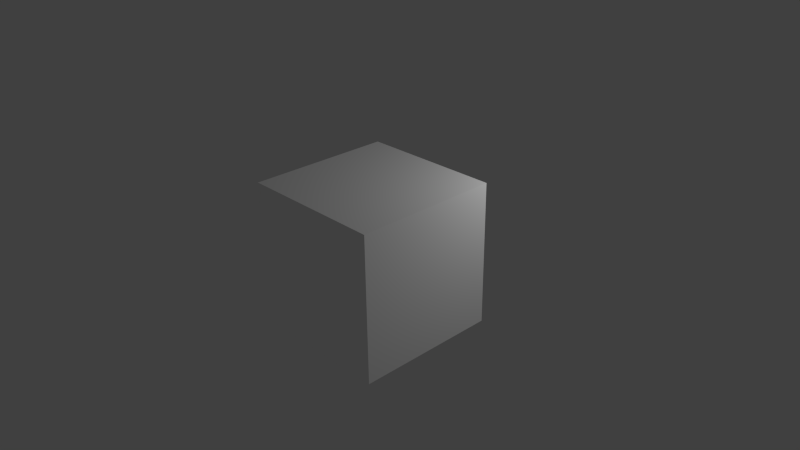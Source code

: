 # Source: TransparentBox.blend  (saved by Blender 2.76.0; exported with 4.5.12 LTS)
import bpy
from mathutils import Matrix  # noqa: F401  (used for matrix-valued properties, if any)

bpy.ops.wm.read_factory_settings(use_empty=True)
scene = bpy.context.scene
scene.name = 'Scene'

# ---- collections
col_collection_1 = bpy.data.collections.new('Collection 1'); scene.collection.children.link(col_collection_1)

# ---- materials (node trees are filled in below, after node groups)
mat_transparentbox_m = bpy.data.materials.new('TransparentBox_M')
mat_transparentbox_m.alpha_threshold = 0.0
mat_transparentbox_m.use_transparent_shadow = False
mat_transparentbox_m.diffuse_color = (1.0, 1.0, 1.0, 1.0)
mat_transparentbox_m.roughness = 0.5
mat_transparentbox_m.specular_intensity = 1.0
mat_transparentbox_m.line_color = (0.0, 0.0, 0.0, 1.0)

# ---- material node trees

# ---- world
world_world = bpy.data.worlds.new('World'); scene.world = world_world
world_world.color = (0.05088, 0.05088, 0.05088)
world_world.use_sun_shadow = False
world_world.sun_shadow_jitter_overblur = 0.0
world_world.cycles.sampling_method = 'MANUAL'
world_world.cycles.sample_map_resolution = 256

# ---- cameras
cam_camera = bpy.data.cameras.new('Camera')
cam_camera.clip_end = 100.0
cam_camera.lens = 35.0
cam_camera.sensor_width = 32.0
cam_camera.sensor_height = 18.0
cam_camera.ortho_scale = 7.314
cam_camera.dof.focus_distance = 0.0
cam_camera.dof.aperture_fstop = 128.0

# ---- lights
light_lamp = bpy.data.lights.new('Lamp', 'POINT')
light_lamp.transmission_factor = 0.0
light_lamp.cutoff_distance = 30.0
light_lamp.energy = 100.0
light_lamp.shadow_buffer_clip_start = 1.001
light_lamp.shadow_soft_size = 0.1
light_lamp.shadow_maximum_resolution = 0.006
light_lamp.use_absolute_resolution = True
light_lamp.cycles.use_multiple_importance_sampling = False

# ---- meshes
me_transparentbox = bpy.data.meshes.new('TransparentBox')
me_transparentbox.from_pydata([(1.0, 1.0, -1.0), (1.0, -1.0, -1.0), (-1.0, -1.0, -1.0), (-1.0, 1.0, -1.0), (1.0, 1.0, 1.0), (1.0, -1.0, 1.0), (-1.0, -1.0, 1.0), (-1.0, 1.0, 1.0)], [], [(0, 1, 2, 3), (4, 7, 6, 5), (0, 4, 5, 1), (1, 5, 6, 2), (2, 6, 7, 3), (4, 0, 3, 7)])
_uv = me_transparentbox.uv_layers.new(name='UVMap')
_uv.uv.foreach_set('vector', [0.0, 0.0, 1.0, 0.0, 1.0, 1.0, 0.0, 1.0, 0.5, 0.9999, 7.083e-05, 0.9999, 7.07e-05, 7.106e-05, 0.5, 7.07e-05, 0.6692, 0.6783, 0.6692, 0.9903, 0.5132, 0.9903, 0.5132, 0.6783, 0.9734, 0.6686, 0.9734, 0.9827, 0.8164, 0.9827, 0.8164, 0.6686, 0.8727, 0.7081, 0.8727, 0.9864, 0.7336, 0.9864, 0.7336, 0.7081, 0.5788, 0.9883, 0.5788, 0.6764, 0.7348, 0.6764, 0.7348, 0.9883])
me_transparentbox.materials.append(mat_transparentbox_m)
me_transparentbox.use_remesh_preserve_volume = False
me_transparentbox.use_remesh_preserve_attributes = False
me_transparentbox.use_mirror_vertex_groups = False
me_transparentbox.update()

# ---- objects
ob_transparentbox = bpy.data.objects.new('TransparentBox', me_transparentbox)
ob_lamp = bpy.data.objects.new('Lamp', light_lamp)
ob_camera = bpy.data.objects.new('Camera', cam_camera)

# ---- transforms, parenting, visibility, modifiers, constraints
ob_transparentbox.location = (0.0, 0.0, 0.0)
ob_transparentbox.lock_rotations_4d = False
ob_transparentbox.empty_display_type = 'ARROWS'
ob_transparentbox.lineart.crease_threshold = 0.0
ob_lamp.location = (2.439, 2.163, 2.377)
ob_lamp.rotation_euler = (0.6503, 0.05522, 1.866)
ob_lamp.lock_rotations_4d = False
ob_lamp.empty_display_type = 'ARROWS'
ob_lamp.color = (0.0, 0.0, 0.0, 0.0)
ob_lamp.lineart.crease_threshold = 0.0
ob_camera.location = (7.481, -6.508, 5.344)
ob_camera.rotation_euler = (1.109, 0.01082, 0.8149)
ob_camera.lock_rotations_4d = False
ob_camera.empty_display_type = 'ARROWS'
ob_camera.color = (0.0, 0.0, 0.0, 0.0)
ob_camera.display_type = 'WIRE'
ob_camera.lineart.crease_threshold = 0.0

# ---- collection membership
col_collection_1.objects.link(ob_transparentbox)
col_collection_1.objects.link(ob_lamp)
col_collection_1.objects.link(ob_camera)

# ---- scene / render settings (as saved in the file)
scene.camera = ob_camera
scene.frame_start = 1; scene.frame_end = 250; scene.frame_set(1)
scene.render.engine = 'BLENDER_EEVEE_NEXT'
scene.render.resolution_percentage = 50
scene.render.dither_intensity = 0.0
scene.cycles.use_denoising = False
scene.cycles.samples = 10
scene.cycles.sampling_pattern = 'TABULATED_SOBOL'
scene.cycles.light_sampling_threshold = 0.0
scene.cycles.use_adaptive_sampling = False
scene.cycles.use_light_tree = False
scene.cycles.blur_glossy = 0.0
scene.cycles.pixel_filter_type = 'GAUSSIAN'
scene.cycles.sample_clamp_indirect = 0.0
scene.view_settings.view_transform = 'Standard'
bpy.context.view_layer.update()
